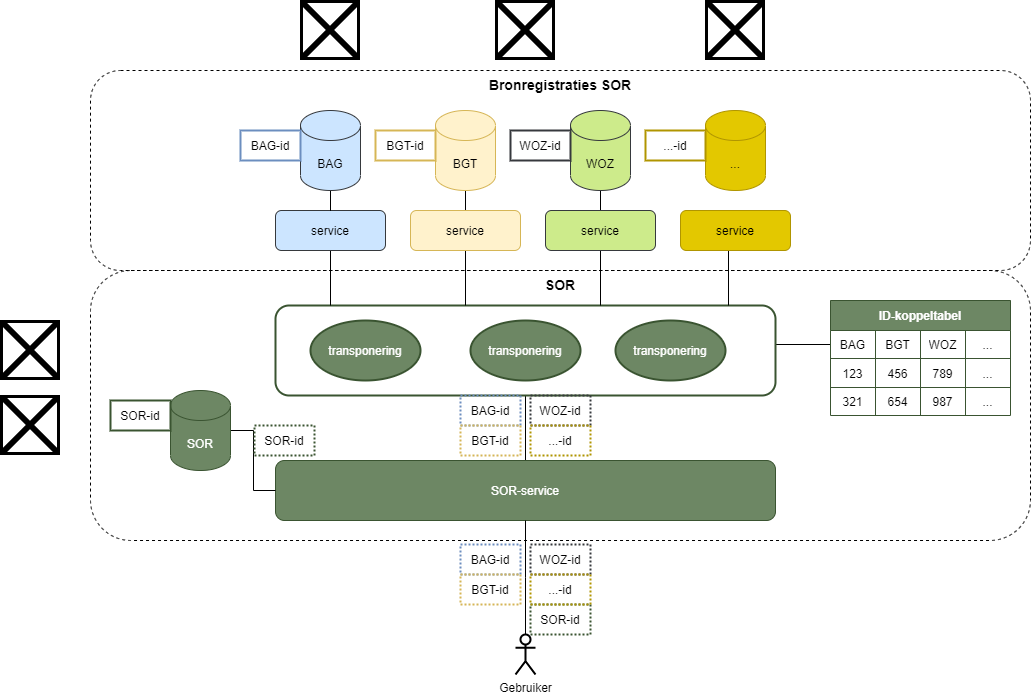

The diagram above was exported from draw.io. Its source (the exported page's mxGraphModel, read from the mxfile embedded in the PNG):
<mxGraphModel dx="1827" dy="2079" grid="1" gridSize="10" guides="1" tooltips="1" connect="1" arrows="1" fold="1" page="1" pageScale="1" pageWidth="850" pageHeight="1100" math="0" shadow="0">
  <root>
    <mxCell id="0" />
    <mxCell id="1" parent="0" />
    <mxCell id="2" value="SOR" style="rounded=1;whiteSpace=wrap;html=1;fontColor=#000000;strokeWidth=1;fillColor=none;dashed=1;verticalAlign=top;fontSize=14;fontStyle=1" vertex="1" parent="1">
      <mxGeometry x="-170" y="238" width="940" height="270" as="geometry" />
    </mxCell>
    <mxCell id="3" value="Bronregistraties SOR" style="rounded=1;whiteSpace=wrap;html=1;fontColor=#000000;strokeWidth=1;fillColor=none;dashed=1;verticalAlign=top;fontSize=14;fontStyle=1" vertex="1" parent="1">
      <mxGeometry x="-170" y="38" width="940" height="200" as="geometry" />
    </mxCell>
    <mxCell id="4" style="edgeStyle=orthogonalEdgeStyle;rounded=0;orthogonalLoop=1;jettySize=auto;html=1;fontColor=#000000;endArrow=none;endFill=0;" edge="1" parent="1" source="5" target="14">
      <mxGeometry relative="1" as="geometry" />
    </mxCell>
    <mxCell id="5" value="BGT" style="shape=cylinder3;whiteSpace=wrap;html=1;boundedLbl=1;backgroundOutline=1;size=15;fillColor=#fff2cc;strokeColor=#d6b656;" vertex="1" parent="1">
      <mxGeometry x="175" y="78" width="60" height="80" as="geometry" />
    </mxCell>
    <mxCell id="6" style="edgeStyle=orthogonalEdgeStyle;rounded=0;orthogonalLoop=1;jettySize=auto;html=1;fontColor=#000000;endArrow=none;endFill=0;" edge="1" parent="1" source="7" target="16">
      <mxGeometry relative="1" as="geometry" />
    </mxCell>
    <mxCell id="7" value="WOZ" style="shape=cylinder3;whiteSpace=wrap;html=1;boundedLbl=1;backgroundOutline=1;size=15;fillColor=#cdeb8b;strokeColor=#36393d;" vertex="1" parent="1">
      <mxGeometry x="310" y="78" width="60" height="80" as="geometry" />
    </mxCell>
    <mxCell id="8" style="edgeStyle=elbowEdgeStyle;rounded=0;orthogonalLoop=1;jettySize=auto;html=1;endArrow=none;endFill=0;" edge="1" parent="1" source="10" target="29">
      <mxGeometry relative="1" as="geometry" />
    </mxCell>
    <mxCell id="9" style="edgeStyle=elbowEdgeStyle;rounded=0;orthogonalLoop=1;jettySize=auto;elbow=vertical;html=1;fontColor=#000000;endArrow=none;endFill=0;" edge="1" parent="1" source="10" target="49">
      <mxGeometry relative="1" as="geometry" />
    </mxCell>
    <mxCell id="10" value="SOR-service" style="rounded=1;whiteSpace=wrap;html=1;fillColor=none;fontColor=#ffffff;strokeColor=#3A5431;strokeWidth=2;" vertex="1" parent="1">
      <mxGeometry x="15" y="273" width="500" height="90" as="geometry" />
    </mxCell>
    <mxCell id="11" style="edgeStyle=elbowEdgeStyle;rounded=0;orthogonalLoop=1;jettySize=auto;html=1;fontSize=14;fontColor=#FFFFFF;endArrow=none;endFill=0;" edge="1" parent="1" source="12" target="10">
      <mxGeometry relative="1" as="geometry">
        <mxPoint x="120" y="308" as="targetPoint" />
      </mxGeometry>
    </mxCell>
    <mxCell id="12" value="service" style="rounded=1;whiteSpace=wrap;html=1;fillColor=#cce5ff;strokeColor=#36393d;" vertex="1" parent="1">
      <mxGeometry x="15" y="178" width="110" height="40" as="geometry" />
    </mxCell>
    <mxCell id="13" style="edgeStyle=elbowEdgeStyle;rounded=0;orthogonalLoop=1;jettySize=auto;html=1;fontSize=14;fontColor=#FFFFFF;endArrow=none;endFill=0;" edge="1" parent="1" source="14" target="10">
      <mxGeometry relative="1" as="geometry">
        <mxPoint x="295" y="308" as="targetPoint" />
      </mxGeometry>
    </mxCell>
    <mxCell id="14" value="service" style="rounded=1;whiteSpace=wrap;html=1;fillColor=#fff2cc;strokeColor=#d6b656;" vertex="1" parent="1">
      <mxGeometry x="150" y="178" width="110" height="40" as="geometry" />
    </mxCell>
    <mxCell id="15" style="edgeStyle=elbowEdgeStyle;rounded=0;orthogonalLoop=1;jettySize=auto;html=1;fontSize=14;fontColor=#FFFFFF;endArrow=none;endFill=0;" edge="1" parent="1" source="16" target="10">
      <mxGeometry relative="1" as="geometry">
        <mxPoint x="470" y="308" as="targetPoint" />
      </mxGeometry>
    </mxCell>
    <mxCell id="16" value="service" style="rounded=1;whiteSpace=wrap;html=1;fillColor=#cdeb8b;strokeColor=#36393d;" vertex="1" parent="1">
      <mxGeometry x="285" y="178" width="110" height="40" as="geometry" />
    </mxCell>
    <mxCell id="17" style="edgeStyle=orthogonalEdgeStyle;rounded=0;orthogonalLoop=1;jettySize=auto;html=1;fontColor=#000000;endArrow=none;endFill=0;" edge="1" parent="1" source="18" target="12">
      <mxGeometry relative="1" as="geometry" />
    </mxCell>
    <mxCell id="18" value="BAG" style="shape=cylinder3;whiteSpace=wrap;html=1;boundedLbl=1;backgroundOutline=1;size=15;fillColor=#cce5ff;strokeColor=#36393d;" vertex="1" parent="1">
      <mxGeometry x="40" y="78" width="60" height="80" as="geometry" />
    </mxCell>
    <mxCell id="19" value="" style="shape=image;html=1;verticalAlign=top;verticalLabelPosition=bottom;labelBackgroundColor=#ffffff;imageAspect=0;aspect=fixed;image=https://cdn4.iconfinder.com/data/icons/ios-web-user-interface-multi-circle-flat-vol-3/512/Bank_building_government_house_real_estate_panteon-128.png" vertex="1" parent="1">
      <mxGeometry x="40" y="-32" width="60" height="60" as="geometry" />
    </mxCell>
    <mxCell id="20" value="" style="shape=image;html=1;verticalAlign=top;verticalLabelPosition=bottom;labelBackgroundColor=#ffffff;imageAspect=0;aspect=fixed;image=https://cdn4.iconfinder.com/data/icons/ios-web-user-interface-multi-circle-flat-vol-3/512/Bank_building_government_house_real_estate_panteon-128.png" vertex="1" parent="1">
      <mxGeometry x="445" y="-32" width="60" height="60" as="geometry" />
    </mxCell>
    <mxCell id="21" value="" style="shape=image;html=1;verticalAlign=top;verticalLabelPosition=bottom;labelBackgroundColor=#ffffff;imageAspect=0;aspect=fixed;image=https://cdn4.iconfinder.com/data/icons/ios-web-user-interface-multi-circle-flat-vol-3/512/Bank_building_government_house_real_estate_panteon-128.png" vertex="1" parent="1">
      <mxGeometry x="235" y="-32" width="60" height="60" as="geometry" />
    </mxCell>
    <mxCell id="22" value="BAG-id" style="rounded=0;whiteSpace=wrap;html=1;fillColor=none;strokeWidth=2;strokeColor=#6c8ebf;" vertex="1" parent="1">
      <mxGeometry x="-20" y="98" width="60" height="30" as="geometry" />
    </mxCell>
    <mxCell id="23" value="..." style="shape=cylinder3;whiteSpace=wrap;html=1;boundedLbl=1;backgroundOutline=1;size=15;fillColor=#e3c800;strokeColor=#B09500;fontColor=#000000;" vertex="1" parent="1">
      <mxGeometry x="445" y="78" width="60" height="80" as="geometry" />
    </mxCell>
    <mxCell id="24" style="edgeStyle=elbowEdgeStyle;rounded=0;orthogonalLoop=1;jettySize=auto;html=1;endArrow=none;endFill=0;" edge="1" parent="1" source="25" target="10">
      <mxGeometry relative="1" as="geometry" />
    </mxCell>
    <mxCell id="25" value="service" style="rounded=1;whiteSpace=wrap;html=1;fillColor=#e3c800;strokeColor=#B09500;fontColor=#000000;" vertex="1" parent="1">
      <mxGeometry x="420" y="178" width="110" height="40" as="geometry" />
    </mxCell>
    <mxCell id="26" value="BGT-id" style="rounded=0;whiteSpace=wrap;html=1;fillColor=none;strokeWidth=2;strokeColor=#d6b656;" vertex="1" parent="1">
      <mxGeometry x="115" y="98" width="60" height="30" as="geometry" />
    </mxCell>
    <mxCell id="27" value="WOZ-id" style="rounded=0;whiteSpace=wrap;html=1;fillColor=none;strokeWidth=2;strokeColor=#36393d;" vertex="1" parent="1">
      <mxGeometry x="250" y="98" width="60" height="30" as="geometry" />
    </mxCell>
    <mxCell id="28" value="...-id" style="rounded=0;whiteSpace=wrap;html=1;fillColor=none;strokeWidth=2;strokeColor=#B09500;fontColor=#000000;" vertex="1" parent="1">
      <mxGeometry x="385" y="98" width="60" height="30" as="geometry" />
    </mxCell>
    <mxCell id="29" value="SOR-service" style="rounded=1;whiteSpace=wrap;html=1;fillColor=#6d8764;fontColor=#ffffff;strokeColor=#3A5431;strokeWidth=1;" vertex="1" parent="1">
      <mxGeometry x="15" y="428" width="500" height="60" as="geometry" />
    </mxCell>
    <mxCell id="30" value="transponering" style="ellipse;whiteSpace=wrap;html=1;strokeWidth=2;fillColor=#6d8764;fontColor=#ffffff;strokeColor=#3A5431;" vertex="1" parent="1">
      <mxGeometry x="50" y="288" width="110" height="60" as="geometry" />
    </mxCell>
    <mxCell id="31" style="edgeStyle=elbowEdgeStyle;rounded=0;orthogonalLoop=1;jettySize=auto;html=1;endArrow=none;endFill=0;" edge="1" parent="1" source="32" target="29">
      <mxGeometry relative="1" as="geometry" />
    </mxCell>
    <mxCell id="32" value="SOR" style="shape=cylinder3;whiteSpace=wrap;html=1;boundedLbl=1;backgroundOutline=1;size=15;fillColor=#6d8764;strokeColor=#3A5431;fontColor=#ffffff;" vertex="1" parent="1">
      <mxGeometry x="-90" y="358" width="60" height="80" as="geometry" />
    </mxCell>
    <mxCell id="33" value="&lt;font color=&quot;#000000&quot;&gt;SOR-id&lt;/font&gt;" style="rounded=0;whiteSpace=wrap;html=1;fillColor=none;strokeWidth=2;fontColor=#ffffff;strokeColor=#3A5431;" vertex="1" parent="1">
      <mxGeometry x="-150" y="368" width="60" height="30" as="geometry" />
    </mxCell>
    <mxCell id="34" value="transponering" style="ellipse;whiteSpace=wrap;html=1;strokeWidth=2;fillColor=#6d8764;fontColor=#ffffff;strokeColor=#3A5431;" vertex="1" parent="1">
      <mxGeometry x="210" y="288" width="110" height="60" as="geometry" />
    </mxCell>
    <mxCell id="35" value="transponering" style="ellipse;whiteSpace=wrap;html=1;strokeWidth=2;fillColor=#6d8764;fontColor=#ffffff;strokeColor=#3A5431;" vertex="1" parent="1">
      <mxGeometry x="355" y="288" width="110" height="60" as="geometry" />
    </mxCell>
    <mxCell id="36" value="BAG-id" style="rounded=0;whiteSpace=wrap;html=1;fillColor=none;strokeWidth=2;strokeColor=#6c8ebf;dashed=1;dashPattern=1 1;" vertex="1" parent="1">
      <mxGeometry x="200" y="363" width="60" height="30" as="geometry" />
    </mxCell>
    <mxCell id="37" value="WOZ-id" style="rounded=0;whiteSpace=wrap;html=1;fillColor=none;strokeWidth=2;strokeColor=#36393d;dashed=1;dashPattern=1 1;" vertex="1" parent="1">
      <mxGeometry x="270" y="363" width="60" height="30" as="geometry" />
    </mxCell>
    <mxCell id="38" value="BGT-id" style="rounded=0;whiteSpace=wrap;html=1;fillColor=none;strokeWidth=2;strokeColor=#d6b656;dashed=1;dashPattern=1 1;" vertex="1" parent="1">
      <mxGeometry x="200" y="393" width="60" height="30" as="geometry" />
    </mxCell>
    <mxCell id="39" value="...-id" style="rounded=0;whiteSpace=wrap;html=1;fillColor=none;strokeWidth=2;strokeColor=#B09500;fontColor=#000000;dashed=1;dashPattern=1 1;" vertex="1" parent="1">
      <mxGeometry x="270" y="393" width="60" height="30" as="geometry" />
    </mxCell>
    <mxCell id="40" value="&lt;font color=&quot;#000000&quot;&gt;SOR-id&lt;/font&gt;" style="rounded=0;whiteSpace=wrap;html=1;fillColor=none;strokeWidth=2;fontColor=#ffffff;strokeColor=#3A5431;dashed=1;dashPattern=1 1;" vertex="1" parent="1">
      <mxGeometry x="-6" y="393" width="60" height="30" as="geometry" />
    </mxCell>
    <mxCell id="41" style="edgeStyle=elbowEdgeStyle;rounded=0;orthogonalLoop=1;jettySize=auto;html=1;fontColor=#000000;endArrow=none;endFill=0;" edge="1" parent="1" source="42" target="29">
      <mxGeometry relative="1" as="geometry" />
    </mxCell>
    <mxCell id="42" value="Gebruiker" style="shape=umlActor;verticalLabelPosition=bottom;verticalAlign=top;html=1;outlineConnect=0;fontColor=#000000;strokeWidth=2;fillColor=none;" vertex="1" parent="1">
      <mxGeometry x="255" y="602" width="20" height="40" as="geometry" />
    </mxCell>
    <mxCell id="43" value="&lt;font color=&quot;#000000&quot;&gt;SOR-id&lt;/font&gt;" style="rounded=0;whiteSpace=wrap;html=1;fillColor=none;strokeWidth=2;fontColor=#ffffff;strokeColor=#3A5431;dashed=1;dashPattern=1 1;" vertex="1" parent="1">
      <mxGeometry x="270" y="572" width="60" height="30" as="geometry" />
    </mxCell>
    <mxCell id="44" value="BAG-id" style="rounded=0;whiteSpace=wrap;html=1;fillColor=none;strokeWidth=2;strokeColor=#6c8ebf;dashed=1;dashPattern=1 1;" vertex="1" parent="1">
      <mxGeometry x="200" y="512" width="60" height="30" as="geometry" />
    </mxCell>
    <mxCell id="45" value="WOZ-id" style="rounded=0;whiteSpace=wrap;html=1;fillColor=none;strokeWidth=2;strokeColor=#36393d;dashed=1;dashPattern=1 1;" vertex="1" parent="1">
      <mxGeometry x="270" y="512" width="60" height="30" as="geometry" />
    </mxCell>
    <mxCell id="46" value="BGT-id" style="rounded=0;whiteSpace=wrap;html=1;fillColor=none;strokeWidth=2;strokeColor=#d6b656;dashed=1;dashPattern=1 1;" vertex="1" parent="1">
      <mxGeometry x="200" y="542" width="60" height="30" as="geometry" />
    </mxCell>
    <mxCell id="47" value="...-id" style="rounded=0;whiteSpace=wrap;html=1;fillColor=none;strokeWidth=2;strokeColor=#B09500;fontColor=#000000;dashed=1;dashPattern=1 1;" vertex="1" parent="1">
      <mxGeometry x="270" y="542" width="60" height="30" as="geometry" />
    </mxCell>
    <mxCell id="48" value="ID-koppeltabel" style="shape=table;startSize=30;container=1;collapsible=0;childLayout=tableLayout;fontStyle=1;align=center;pointerEvents=1;strokeWidth=1;fillColor=#6d8764;strokeColor=#3A5431;fontColor=#ffffff;" vertex="1" parent="1">
      <mxGeometry x="570" y="268" width="180" height="115" as="geometry" />
    </mxCell>
    <mxCell id="49" value="" style="shape=partialRectangle;html=1;whiteSpace=wrap;collapsible=0;dropTarget=0;pointerEvents=0;fillColor=none;top=0;left=0;bottom=0;right=0;points=[[0,0.5],[1,0.5]];portConstraint=eastwest;fontColor=#000000;strokeWidth=2;" vertex="1" parent="48">
      <mxGeometry y="30" width="180" height="28" as="geometry" />
    </mxCell>
    <mxCell id="50" value="BAG" style="shape=partialRectangle;html=1;whiteSpace=wrap;connectable=0;fillColor=none;top=0;left=0;bottom=0;right=0;overflow=hidden;pointerEvents=1;fontColor=#000000;strokeWidth=2;" vertex="1" parent="49">
      <mxGeometry width="45" height="28" as="geometry">
        <mxRectangle width="45" height="28" as="alternateBounds" />
      </mxGeometry>
    </mxCell>
    <mxCell id="51" value="BGT" style="shape=partialRectangle;html=1;whiteSpace=wrap;connectable=0;fillColor=none;top=0;left=0;bottom=0;right=0;overflow=hidden;pointerEvents=1;fontColor=#000000;strokeWidth=2;" vertex="1" parent="49">
      <mxGeometry x="45" width="45" height="28" as="geometry">
        <mxRectangle width="45" height="28" as="alternateBounds" />
      </mxGeometry>
    </mxCell>
    <mxCell id="52" value="WOZ" style="shape=partialRectangle;html=1;whiteSpace=wrap;connectable=0;fillColor=none;top=0;left=0;bottom=0;right=0;overflow=hidden;pointerEvents=1;fontColor=#000000;strokeWidth=2;" vertex="1" parent="49">
      <mxGeometry x="90" width="45" height="28" as="geometry">
        <mxRectangle width="45" height="28" as="alternateBounds" />
      </mxGeometry>
    </mxCell>
    <mxCell id="53" value="..." style="shape=partialRectangle;html=1;whiteSpace=wrap;connectable=0;fillColor=none;top=0;left=0;bottom=0;right=0;overflow=hidden;pointerEvents=1;fontColor=#000000;strokeWidth=2;" vertex="1" parent="49">
      <mxGeometry x="135" width="45" height="28" as="geometry">
        <mxRectangle width="45" height="28" as="alternateBounds" />
      </mxGeometry>
    </mxCell>
    <mxCell id="54" value="" style="shape=partialRectangle;html=1;whiteSpace=wrap;collapsible=0;dropTarget=0;pointerEvents=0;fillColor=none;top=0;left=0;bottom=0;right=0;points=[[0,0.5],[1,0.5]];portConstraint=eastwest;fontColor=#000000;strokeWidth=2;" vertex="1" parent="48">
      <mxGeometry y="58" width="180" height="29" as="geometry" />
    </mxCell>
    <mxCell id="55" value="123" style="shape=partialRectangle;html=1;whiteSpace=wrap;connectable=0;fillColor=none;top=0;left=0;bottom=0;right=0;overflow=hidden;pointerEvents=1;fontColor=#000000;strokeWidth=2;" vertex="1" parent="54">
      <mxGeometry width="45" height="29" as="geometry">
        <mxRectangle width="45" height="29" as="alternateBounds" />
      </mxGeometry>
    </mxCell>
    <mxCell id="56" value="456" style="shape=partialRectangle;html=1;whiteSpace=wrap;connectable=0;fillColor=none;top=0;left=0;bottom=0;right=0;overflow=hidden;pointerEvents=1;fontColor=#000000;strokeWidth=2;" vertex="1" parent="54">
      <mxGeometry x="45" width="45" height="29" as="geometry">
        <mxRectangle width="45" height="29" as="alternateBounds" />
      </mxGeometry>
    </mxCell>
    <mxCell id="57" value="789" style="shape=partialRectangle;html=1;whiteSpace=wrap;connectable=0;fillColor=none;top=0;left=0;bottom=0;right=0;overflow=hidden;pointerEvents=1;fontColor=#000000;strokeWidth=1;" vertex="1" parent="54">
      <mxGeometry x="90" width="45" height="29" as="geometry">
        <mxRectangle width="45" height="29" as="alternateBounds" />
      </mxGeometry>
    </mxCell>
    <mxCell id="58" value="..." style="shape=partialRectangle;html=1;whiteSpace=wrap;connectable=0;fillColor=none;top=0;left=0;bottom=0;right=0;overflow=hidden;pointerEvents=1;fontColor=#000000;strokeWidth=1;" vertex="1" parent="54">
      <mxGeometry x="135" width="45" height="29" as="geometry">
        <mxRectangle width="45" height="29" as="alternateBounds" />
      </mxGeometry>
    </mxCell>
    <mxCell id="59" value="" style="shape=partialRectangle;html=1;whiteSpace=wrap;collapsible=0;dropTarget=0;pointerEvents=0;fillColor=none;top=0;left=0;bottom=0;right=0;points=[[0,0.5],[1,0.5]];portConstraint=eastwest;fontColor=#000000;strokeWidth=2;" vertex="1" parent="48">
      <mxGeometry y="87" width="180" height="28" as="geometry" />
    </mxCell>
    <mxCell id="60" value="321" style="shape=partialRectangle;html=1;whiteSpace=wrap;connectable=0;fillColor=none;top=0;left=0;bottom=0;right=0;overflow=hidden;pointerEvents=1;fontColor=#000000;strokeWidth=2;" vertex="1" parent="59">
      <mxGeometry width="45" height="28" as="geometry">
        <mxRectangle width="45" height="28" as="alternateBounds" />
      </mxGeometry>
    </mxCell>
    <mxCell id="61" value="654" style="shape=partialRectangle;html=1;whiteSpace=wrap;connectable=0;fillColor=none;top=0;left=0;bottom=0;right=0;overflow=hidden;pointerEvents=1;fontColor=#000000;strokeWidth=2;" vertex="1" parent="59">
      <mxGeometry x="45" width="45" height="28" as="geometry">
        <mxRectangle width="45" height="28" as="alternateBounds" />
      </mxGeometry>
    </mxCell>
    <mxCell id="62" value="987" style="shape=partialRectangle;html=1;whiteSpace=wrap;connectable=0;fillColor=none;top=0;left=0;bottom=0;right=0;overflow=hidden;pointerEvents=1;fontColor=#000000;strokeWidth=2;" vertex="1" parent="59">
      <mxGeometry x="90" width="45" height="28" as="geometry">
        <mxRectangle width="45" height="28" as="alternateBounds" />
      </mxGeometry>
    </mxCell>
    <mxCell id="63" value="..." style="shape=partialRectangle;html=1;whiteSpace=wrap;connectable=0;fillColor=none;top=0;left=0;bottom=0;right=0;overflow=hidden;pointerEvents=1;fontColor=#000000;strokeWidth=2;" vertex="1" parent="59">
      <mxGeometry x="135" width="45" height="28" as="geometry">
        <mxRectangle width="45" height="28" as="alternateBounds" />
      </mxGeometry>
    </mxCell>
    <mxCell id="64" value="" style="shape=image;html=1;verticalAlign=top;verticalLabelPosition=bottom;labelBackgroundColor=#ffffff;imageAspect=0;aspect=fixed;image=https://cdn4.iconfinder.com/data/icons/ios-web-user-interface-multi-circle-flat-vol-3/512/Bank_building_government_house_real_estate_panteon-128.png" vertex="1" parent="1">
      <mxGeometry x="-260" y="363" width="60" height="60" as="geometry" />
    </mxCell>
    <mxCell id="65" value="" style="shape=image;html=1;verticalAlign=top;verticalLabelPosition=bottom;labelBackgroundColor=#ffffff;imageAspect=0;aspect=fixed;image=https://cdn4.iconfinder.com/data/icons/ios-web-user-interface-multi-circle-flat-vol-3/512/Bank_building_government_house_real_estate_panteon-128.png" vertex="1" parent="1">
      <mxGeometry x="-260" y="288" width="60" height="60" as="geometry" />
    </mxCell>
  </root>
</mxGraphModel>